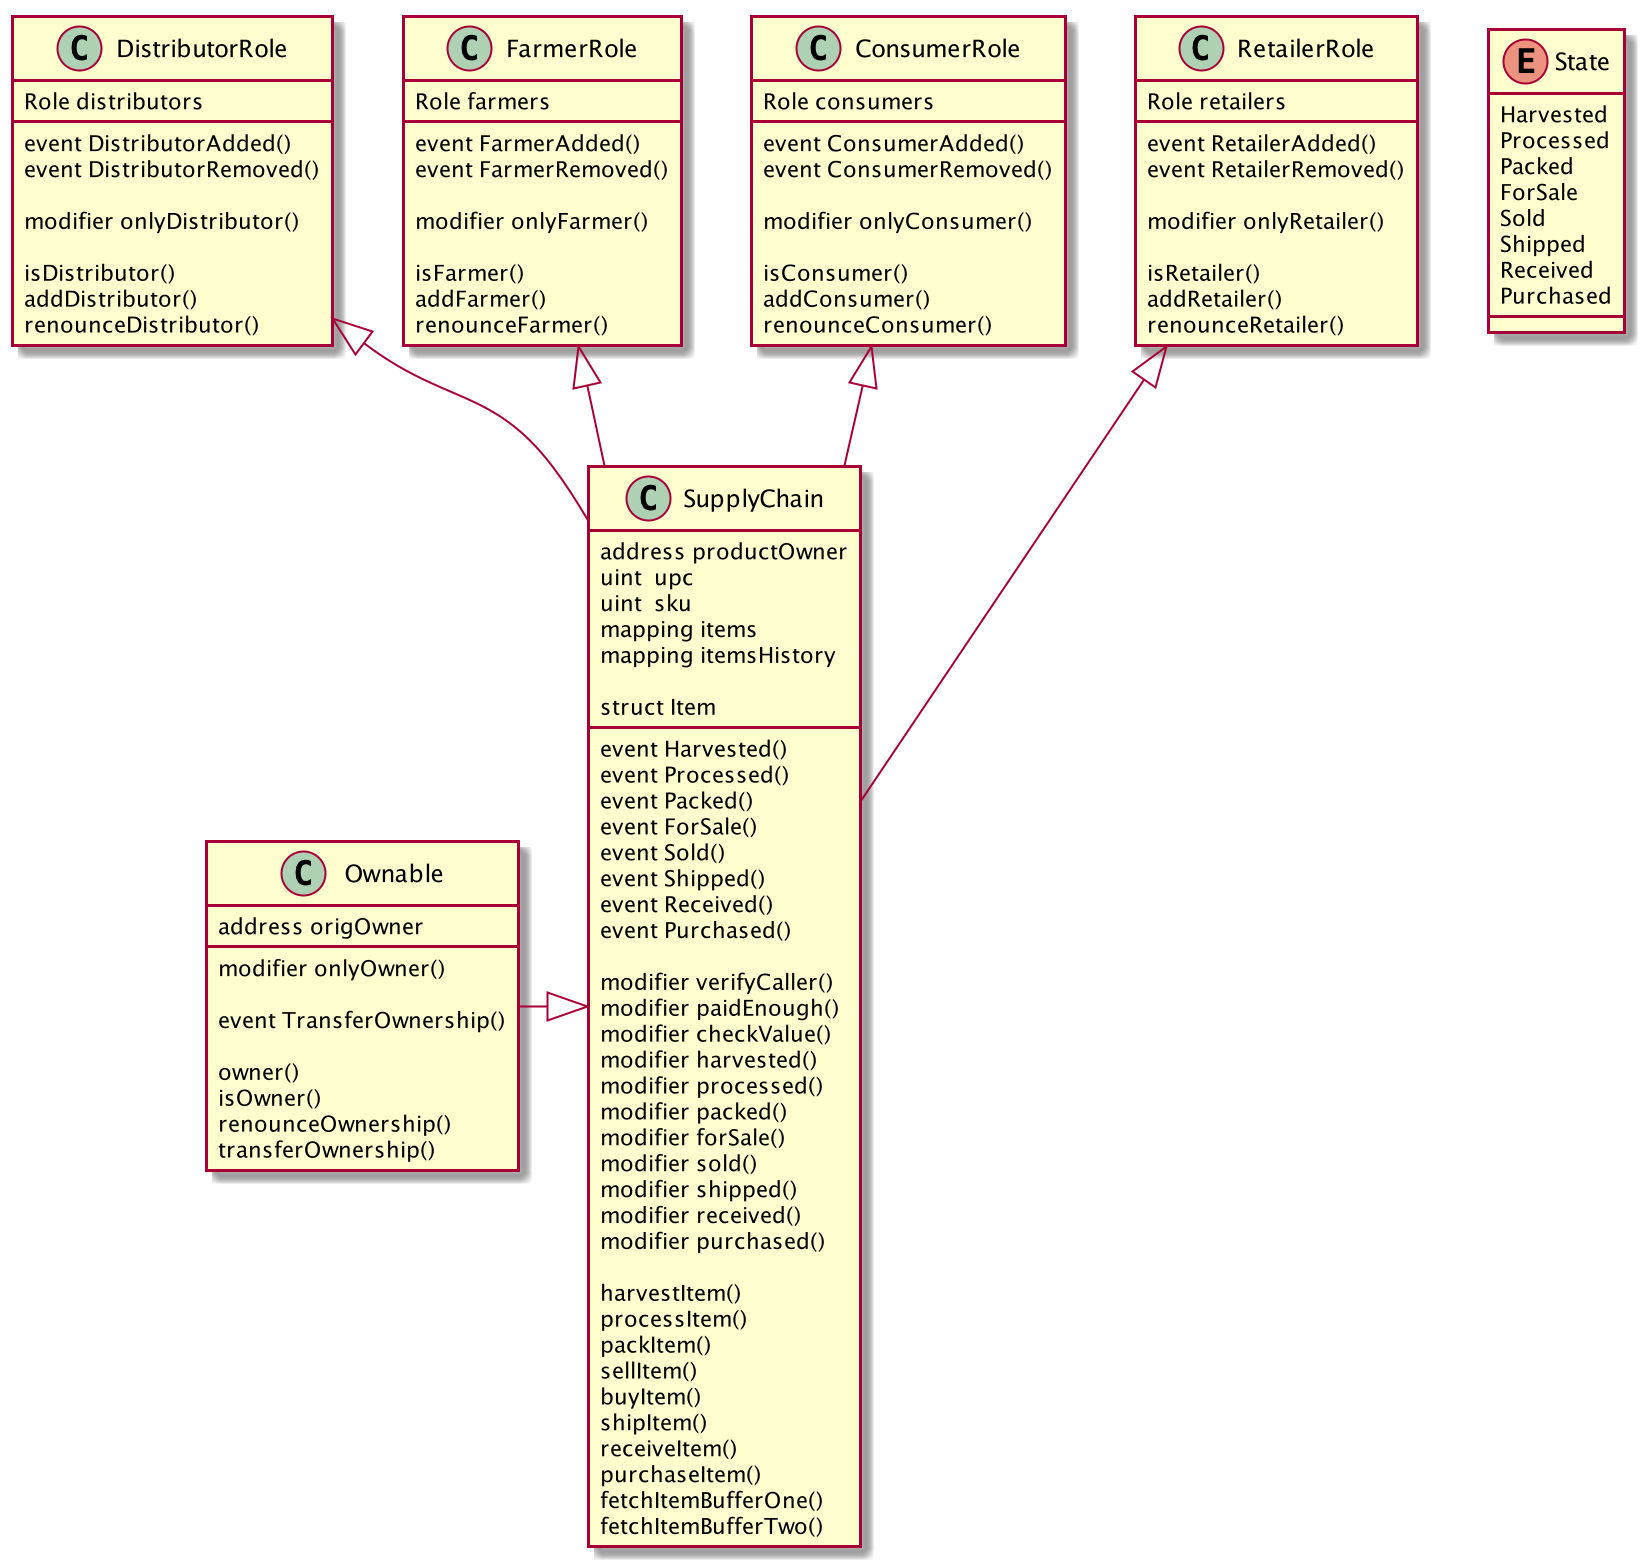

The diagram above was rendered by PlantUML. Its source (embedded in the PNG):
@startuml
DistributorRole <|-- SupplyChain
FarmerRole <|-- SupplyChain
ConsumerRole <|-- SupplyChain
RetailerRole <|-- SupplyChain
Ownable -|> SupplyChain

class Ownable {
    address origOwner

    modifier onlyOwner()

    event TransferOwnership()

    owner()
    isOwner()
    renounceOwnership()
    transferOwnership()
}

class ConsumerRole {
  Role consumers

  event ConsumerAdded()
  event ConsumerRemoved()

  modifier onlyConsumer()

  isConsumer()
  addConsumer()
  renounceConsumer()
}

class DistributorRole {
  Role distributors

  event DistributorAdded()
  event DistributorRemoved()

  modifier onlyDistributor()

  isDistributor()
  addDistributor()
  renounceDistributor()
}

class FarmerRole {
  Role farmers

  event FarmerAdded()
  event FarmerRemoved()

  modifier onlyFarmer()

  isFarmer()
  addFarmer()
  renounceFarmer()
}

class RetailerRole {
  Role retailers

  event RetailerAdded()
  event RetailerRemoved()

  modifier onlyRetailer()

  isRetailer()
  addRetailer()
  renounceRetailer()
}

class SupplyChain {
  address productOwner
  uint  upc
  uint  sku
  mapping items
  mapping itemsHistory

  struct Item

  event Harvested()
  event Processed()
  event Packed()
  event ForSale()
  event Sold()
  event Shipped()
  event Received()
  event Purchased()

  modifier verifyCaller()
  modifier paidEnough()
  modifier checkValue()
  modifier harvested()
  modifier processed()
  modifier packed()
  modifier forSale()
  modifier sold()
  modifier shipped()
  modifier received()
  modifier purchased()

  harvestItem()
  processItem()
  packItem()
  sellItem()
  buyItem()
  shipItem()
  receiveItem()
  purchaseItem()
  fetchItemBufferOne()
  fetchItemBufferTwo()
}


enum State {
    Harvested
    Processed
    Packed
    ForSale
    Sold
    Shipped
    Received
    Purchased
}


@enduml